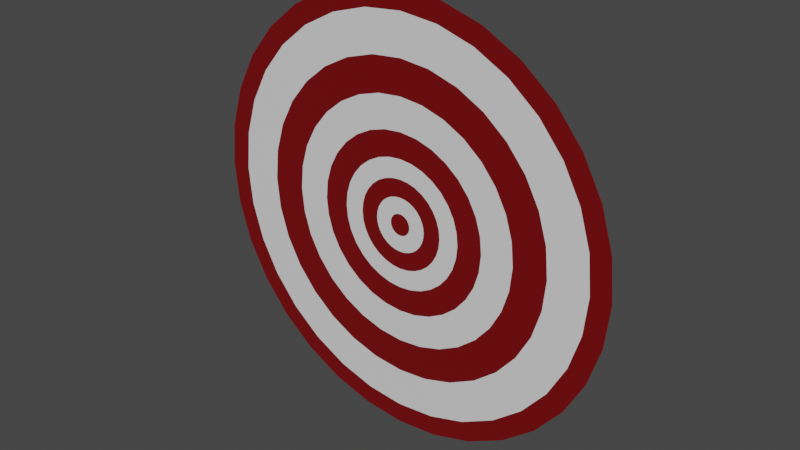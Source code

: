 # Source: Target.blend  (saved by Blender 2.82.7; exported with 4.5.12 LTS)
import bpy
from mathutils import Matrix  # noqa: F401  (used for matrix-valued properties, if any)

bpy.ops.wm.read_factory_settings(use_empty=True)
scene = bpy.context.scene
scene.name = 'Scene'

# ---- collections
col_collection = bpy.data.collections.new('Collection'); scene.collection.children.link(col_collection)

# ---- materials (node trees are filled in below, after node groups)
mat_material_001 = bpy.data.materials.new('Material.001')
mat_material_001.use_transparent_shadow = False
mat_material_002 = bpy.data.materials.new('Material.002')
mat_material_002.use_transparent_shadow = False

# ---- material node trees
mat_material_001.use_nodes = True; mat_material_001.node_tree.nodes.clear()
_N = mat_material_001.node_tree.nodes; _L = mat_material_001.node_tree.links
n0 = _N.new('ShaderNodeOutputMaterial'); n0.name = 'Material Output'; n0.location = (300, 300)
n1 = _N.new('ShaderNodeBsdfPrincipled'); n1.name = 'Principled BSDF'; n1.location = (10, 300)
n1.distribution = 'GGX'
n1.subsurface_method = 'BURLEY'
n1.inputs[0].default_value = (0.1734, 0.0, 0.001674, 1.0)
n1.inputs[3].default_value = 1.45
n1.inputs[27].default_value = (0.0, 0.0, 0.0, 1.0)
n1.inputs[28].default_value = 1.0
_L.new(n1.outputs[0], n0.inputs[0])
n0.is_active_output = True
mat_material_002.use_nodes = True; mat_material_002.node_tree.nodes.clear()
_N = mat_material_002.node_tree.nodes; _L = mat_material_002.node_tree.links
n0 = _N.new('ShaderNodeOutputMaterial'); n0.name = 'Material Output'; n0.location = (300, 300)
n1 = _N.new('ShaderNodeBsdfPrincipled'); n1.name = 'Principled BSDF'; n1.location = (10, 300)
n1.distribution = 'GGX'
n1.subsurface_method = 'BURLEY'
n1.inputs[3].default_value = 1.45
n1.inputs[27].default_value = (0.0, 0.0, 0.0, 1.0)
n1.inputs[28].default_value = 1.0
_L.new(n1.outputs[0], n0.inputs[0])
n0.is_active_output = True

# ---- world
world_world = bpy.data.worlds.new('World'); scene.world = world_world
world_world.use_nodes = True; world_world.node_tree.nodes.clear()
_N = world_world.node_tree.nodes; _L = world_world.node_tree.links
n0 = _N.new('ShaderNodeOutputWorld'); n0.name = 'World Output'; n0.location = (300, 300)
n1 = _N.new('ShaderNodeBackground'); n1.name = 'Background'; n1.location = (10, 300)
n1.inputs[0].default_value = (0.05088, 0.05088, 0.05088, 1.0)
_L.new(n1.outputs[0], n0.inputs[0])
n0.is_active_output = True
world_world.color = (0.05088, 0.05088, 0.05088)
world_world.use_sun_shadow = False
world_world.sun_shadow_jitter_overblur = 0.0

# ---- meshes
me_sphere = bpy.data.meshes.new('Sphere')
me_sphere.from_pydata([(3.774e-08, 0.02828, 0.5737), (7.266e-08, 0.1186, 0.5737), (7.807e-08, 0.1706, 0.5737), (5.483e-08, 0.2374, 0.5737), (1.163e-07, 0.3238, 0.5737), (3.473e-08, 0.4134, 0.5737), (7.243e-08, 0.5205, 0.5737), (5.571e-08, 0.5743, 0.5737), (0.005518, 0.02774, 0.5737), (0.02314, 0.1163, 0.5737), (0.03329, 0.1674, 0.5737), (0.04632, 0.2329, 0.5737), (0.06318, 0.3176, 0.5737), (0.08066, 0.4055, 0.5737), (0.1015, 0.5105, 0.5737), (0.112, 0.5632, 0.5737), (0.01082, 0.02613, 0.5737), (0.04539, 0.1096, 0.5737), (0.0653, 0.1577, 0.5737), (0.09087, 0.2194, 0.5737), (0.1239, 0.2992, 0.5737), (0.1582, 0.382, 0.5737), (0.1992, 0.4809, 0.5737), (0.2198, 0.5305, 0.5737), (0.01571, 0.02352, 0.5737), (0.0659, 0.09862, 0.5737), (0.0948, 0.1419, 0.5737), (0.1319, 0.1974, 0.5737), (0.1799, 0.2693, 0.5737), (0.2297, 0.3438, 0.5737), (0.2892, 0.4328, 0.5737), (0.319, 0.4775, 0.5737), (0.02, 0.02, 0.5737), (0.08387, 0.08387, 0.5737), (0.1207, 0.1207, 0.5737), (0.1679, 0.1679, 0.5737), (0.229, 0.229, 0.5737), (0.2923, 0.2923, 0.5737), (0.368, 0.368, 0.5737), (0.4061, 0.4061, 0.5737), (0.02352, 0.01571, 0.5737), (0.09862, 0.0659, 0.5737), (0.1419, 0.0948, 0.5737), (0.1974, 0.1319, 0.5737), (0.2693, 0.1799, 0.5737), (0.3438, 0.2297, 0.5737), (0.4328, 0.2892, 0.5737), (0.4775, 0.319, 0.5737), (0.02613, 0.01082, 0.5737), (0.1096, 0.04539, 0.5737), (0.1577, 0.0653, 0.5737), (0.2194, 0.09087, 0.5737), (0.2992, 0.1239, 0.5737), (0.382, 0.1582, 0.5737), (0.4809, 0.1992, 0.5737), (0.5305, 0.2198, 0.5737), (0.02774, 0.005518, 0.5737), (0.1163, 0.02314, 0.5737), (0.1674, 0.03329, 0.5737), (0.2329, 0.04632, 0.5737), (0.3176, 0.06318, 0.5737), (0.4055, 0.08066, 0.5737), (0.5105, 0.1015, 0.5737), (0.5632, 0.112, 0.5737), (0.02828, -3.277e-07, 0.5737), (0.1186, -3.219e-07, 0.5737), (0.1706, -3.1e-07, 0.5737), (0.2374, -2.628e-07, 0.5737), (0.3238, -2.688e-07, 0.5737), (0.4134, -2.555e-07, 0.5737), (0.5205, -3.126e-07, 0.5737), (0.5743, -3.082e-07, 0.5737), (0.02774, -0.005518, 0.5737), (0.1163, -0.02314, 0.5737), (0.1674, -0.03329, 0.5737), (0.2329, -0.04632, 0.5737), (0.3176, -0.06318, 0.5737), (0.4055, -0.08066, 0.5737), (0.5105, -0.1015, 0.5737), (0.5632, -0.112, 0.5737), (0.02613, -0.01082, 0.5737), (0.1096, -0.04539, 0.5737), (0.1577, -0.0653, 0.5737), (0.2194, -0.09087, 0.5737), (0.2992, -0.1239, 0.5737), (0.382, -0.1582, 0.5737), (0.4809, -0.1992, 0.5737), (0.5305, -0.2198, 0.5737), (0.02352, -0.01571, 0.5737), (0.09862, -0.0659, 0.5737), (0.1419, -0.0948, 0.5737), (0.1974, -0.1319, 0.5737), (0.2693, -0.1799, 0.5737), (0.3438, -0.2297, 0.5737), (0.4328, -0.2892, 0.5737), (0.4775, -0.319, 0.5737), (0.02, -0.02, 0.5737), (0.08387, -0.08387, 0.5737), (0.1207, -0.1207, 0.5737), (0.1679, -0.1679, 0.5737), (0.229, -0.229, 0.5737), (0.2923, -0.2923, 0.5737), (0.368, -0.368, 0.5737), (0.4061, -0.4061, 0.5737), (0.01571, -0.02352, 0.5737), (0.0659, -0.09862, 0.5737), (0.0948, -0.1419, 0.5737), (0.1319, -0.1974, 0.5737), (0.1799, -0.2693, 0.5737), (0.2297, -0.3438, 0.5737), (0.2892, -0.4328, 0.5737), (0.319, -0.4775, 0.5737), (0.01082, -0.02613, 0.5737), (0.04539, -0.1096, 0.5737), (0.0653, -0.1577, 0.5737), (0.09087, -0.2194, 0.5737), (0.1239, -0.2992, 0.5737), (0.1582, -0.382, 0.5737), (0.1992, -0.4809, 0.5737), (0.2198, -0.5305, 0.5737), (0.005518, -0.02774, 0.5737), (0.02314, -0.1163, 0.5737), (0.03329, -0.1674, 0.5737), (0.04632, -0.2329, 0.5737), (0.06318, -0.3176, 0.5737), (0.08066, -0.4055, 0.5737), (0.1015, -0.5105, 0.5737), (0.112, -0.5632, 0.5737), (3.669e-08, -0.02829, 0.5737), (8.544e-08, -0.1186, 0.5737), (8.615e-08, -0.1706, 0.5737), (4.615e-08, -0.2374, 0.5737), (8.301e-08, -0.3238, 0.5737), (6.318e-08, -0.4134, 0.5737), (2.708e-08, -0.5205, 0.5737), (-1.914e-09, -0.5743, 0.5737), (-0.005518, -0.02774, 0.5737), (-0.02314, -0.1163, 0.5737), (-0.03329, -0.1674, 0.5737), (-0.04632, -0.2329, 0.5737), (-0.06318, -0.3176, 0.5737), (-0.08066, -0.4055, 0.5737), (-0.1015, -0.5105, 0.5737), (-0.112, -0.5632, 0.5737), (-0.01082, -0.02613, 0.5737), (-0.04539, -0.1096, 0.5737), (-0.0653, -0.1577, 0.5737), (-0.09087, -0.2194, 0.5737), (-0.1239, -0.2992, 0.5737), (-0.1582, -0.382, 0.5737), (-0.1992, -0.4809, 0.5737), (-0.2198, -0.5305, 0.5737), (-0.01571, -0.02352, 0.5737), (-0.0659, -0.09862, 0.5737), (-0.0948, -0.1419, 0.5737), (-0.1319, -0.1974, 0.5737), (-0.1799, -0.2693, 0.5737), (-0.2297, -0.3438, 0.5737), (-0.2892, -0.4328, 0.5737), (-0.319, -0.4775, 0.5737), (-2.304e-07, -5.749e-07, 0.5737), (-0.02, -0.02, 0.5737), (-0.08387, -0.08387, 0.5737), (-0.1207, -0.1207, 0.5737), (-0.1679, -0.1679, 0.5737), (-0.229, -0.229, 0.5737), (-0.2923, -0.2923, 0.5737), (-0.368, -0.368, 0.5737), (-0.4061, -0.4061, 0.5737), (-0.02352, -0.01571, 0.5737), (-0.09862, -0.0659, 0.5737), (-0.1419, -0.0948, 0.5737), (-0.1974, -0.1319, 0.5737), (-0.2693, -0.1799, 0.5737), (-0.3438, -0.2297, 0.5737), (-0.4328, -0.2892, 0.5737), (-0.4775, -0.319, 0.5737), (-0.02613, -0.01082, 0.5737), (-0.1096, -0.04539, 0.5737), (-0.1577, -0.0653, 0.5737), (-0.2194, -0.09087, 0.5737), (-0.2992, -0.1239, 0.5737), (-0.382, -0.1582, 0.5737), (-0.4809, -0.1992, 0.5737), (-0.5305, -0.2198, 0.5737), (-0.02774, -0.005518, 0.5737), (-0.1163, -0.02314, 0.5737), (-0.1674, -0.03329, 0.5737), (-0.2329, -0.04632, 0.5737), (-0.3176, -0.06318, 0.5737), (-0.4055, -0.08066, 0.5737), (-0.5105, -0.1015, 0.5737), (-0.5632, -0.112, 0.5737), (-0.02828, -3.256e-07, 0.5737), (-0.1186, -3.103e-07, 0.5737), (-0.1706, -3.009e-07, 0.5737), (-0.2374, -2.178e-07, 0.5737), (-0.3238, -1.933e-07, 0.5737), (-0.4134, -2.755e-07, 0.5737), (-0.5205, -1.545e-07, 0.5737), (-0.5743, -1.713e-07, 0.5737), (-0.02774, 0.005518, 0.5737), (-0.1163, 0.02314, 0.5737), (-0.1674, 0.03329, 0.5737), (-0.2329, 0.04632, 0.5737), (-0.3176, 0.06318, 0.5737), (-0.4055, 0.08066, 0.5737), (-0.5105, 0.1015, 0.5737), (-0.5632, 0.112, 0.5737), (-0.02613, 0.01082, 0.5737), (-0.1096, 0.04539, 0.5737), (-0.1577, 0.0653, 0.5737), (-0.2194, 0.09087, 0.5737), (-0.2992, 0.1239, 0.5737), (-0.382, 0.1582, 0.5737), (-0.4809, 0.1992, 0.5737), (-0.5305, 0.2198, 0.5737), (-0.02352, 0.01571, 0.5737), (-0.09862, 0.0659, 0.5737), (-0.1419, 0.0948, 0.5737), (-0.1974, 0.1319, 0.5737), (-0.2693, 0.1799, 0.5737), (-0.3438, 0.2297, 0.5737), (-0.4328, 0.2892, 0.5737), (-0.4775, 0.319, 0.5737), (-0.02, 0.02, 0.5737), (-0.08387, 0.08387, 0.5737), (-0.1207, 0.1207, 0.5737), (-0.1679, 0.1679, 0.5737), (-0.229, 0.229, 0.5737), (-0.2923, 0.2923, 0.5737), (-0.368, 0.368, 0.5737), (-0.4061, 0.4061, 0.5737), (-0.01571, 0.02352, 0.5737), (-0.0659, 0.09862, 0.5737), (-0.0948, 0.1419, 0.5737), (-0.1319, 0.1974, 0.5737), (-0.1799, 0.2693, 0.5737), (-0.2297, 0.3438, 0.5737), (-0.2892, 0.4328, 0.5737), (-0.319, 0.4775, 0.5737), (-0.01082, 0.02613, 0.5737), (-0.04539, 0.1096, 0.5737), (-0.0653, 0.1577, 0.5737), (-0.09087, 0.2194, 0.5737), (-0.1239, 0.2992, 0.5737), (-0.1582, 0.382, 0.5737), (-0.1992, 0.4809, 0.5737), (-0.2198, 0.5305, 0.5737), (-0.005518, 0.02774, 0.5737), (-0.02314, 0.1163, 0.5737), (-0.03329, 0.1674, 0.5737), (-0.04632, 0.2329, 0.5737), (-0.06318, 0.3176, 0.5737), (-0.08066, 0.4055, 0.5737), (-0.1015, 0.5105, 0.5737), (-0.112, 0.5632, 0.5737), (5.887e-08, 0.07183, 0.5737), (0.01401, 0.07045, 0.5737), (0.02749, 0.06636, 0.5737), (0.03991, 0.05973, 0.5737), (0.05079, 0.05079, 0.5737), (0.05973, 0.03991, 0.5737), (0.06636, 0.02749, 0.5737), (0.07045, 0.01401, 0.5737), (0.07183, -3.246e-07, 0.5737), (0.07045, -0.01401, 0.5737), (0.06636, -0.02749, 0.5737), (0.05973, -0.03991, 0.5737), (0.05079, -0.05079, 0.5737), (0.03991, -0.05973, 0.5737), (0.02749, -0.06636, 0.5737), (0.01401, -0.07045, 0.5737), (6.277e-08, -0.07183, 0.5737), (-0.01401, -0.07045, 0.5737), (-0.02749, -0.06636, 0.5737), (-0.03991, -0.05973, 0.5737), (-0.05079, -0.05079, 0.5737), (-0.05973, -0.03991, 0.5737), (-0.06636, -0.02749, 0.5737), (-0.07045, -0.01401, 0.5737), (-0.07183, -3.181e-07, 0.5737), (-0.07045, 0.01401, 0.5737), (-0.06636, 0.02749, 0.5737), (-0.05973, 0.03991, 0.5737), (-0.05079, 0.05079, 0.5737), (-0.03991, 0.05973, 0.5737), (-0.02749, 0.06636, 0.5737), (-0.01401, 0.07045, 0.5737)], [], [(257, 0, 8, 258), (2, 1, 9, 10), (3, 2, 10, 11), (4, 3, 11, 12), (5, 4, 12, 13), (6, 5, 13, 14), (7, 6, 14, 15), (0, 160, 8), (15, 14, 22, 23), (8, 160, 16), (258, 8, 16, 259), (10, 9, 17, 18), (11, 10, 18, 19), (12, 11, 19, 20), (13, 12, 20, 21), (14, 13, 21, 22), (20, 19, 27, 28), (21, 20, 28, 29), (22, 21, 29, 30), (23, 22, 30, 31), (16, 160, 24), (259, 16, 24, 260), (18, 17, 25, 26), (19, 18, 26, 27), (24, 160, 32), (260, 24, 32, 261), (26, 25, 33, 34), (27, 26, 34, 35), (28, 27, 35, 36), (29, 28, 36, 37), (30, 29, 37, 38), (31, 30, 38, 39), (36, 35, 43, 44), (37, 36, 44, 45), (38, 37, 45, 46), (39, 38, 46, 47), (32, 160, 40), (261, 32, 40, 262), (34, 33, 41, 42), (35, 34, 42, 43), (262, 40, 48, 263), (42, 41, 49, 50), (43, 42, 50, 51), (44, 43, 51, 52), (45, 44, 52, 53), (46, 45, 53, 54), (47, 46, 54, 55), (40, 160, 48), (53, 52, 60, 61), (54, 53, 61, 62), (55, 54, 62, 63), (48, 160, 56), (263, 48, 56, 264), (50, 49, 57, 58), (51, 50, 58, 59), (52, 51, 59, 60), (264, 56, 64, 265), (58, 57, 65, 66), (59, 58, 66, 67), (60, 59, 67, 68), (61, 60, 68, 69), (62, 61, 69, 70), (63, 62, 70, 71), (56, 160, 64), (69, 68, 76, 77), (70, 69, 77, 78), (71, 70, 78, 79), (64, 160, 72), (265, 64, 72, 266), (66, 65, 73, 74), (67, 66, 74, 75), (68, 67, 75, 76), (74, 73, 81, 82), (75, 74, 82, 83), (76, 75, 83, 84), (77, 76, 84, 85), (78, 77, 85, 86), (79, 78, 86, 87), (72, 160, 80), (266, 72, 80, 267), (86, 85, 93, 94), (87, 86, 94, 95), (80, 160, 88), (267, 80, 88, 268), (82, 81, 89, 90), (83, 82, 90, 91), (84, 83, 91, 92), (85, 84, 92, 93), (91, 90, 98, 99), (92, 91, 99, 100), (93, 92, 100, 101), (94, 93, 101, 102), (95, 94, 102, 103), (88, 160, 96), (268, 88, 96, 269), (90, 89, 97, 98), (103, 102, 110, 111), (96, 160, 104), (269, 96, 104, 270), (98, 97, 105, 106), (99, 98, 106, 107), (100, 99, 107, 108), (101, 100, 108, 109), (102, 101, 109, 110), (107, 106, 114, 115), (108, 107, 115, 116), (109, 108, 116, 117), (110, 109, 117, 118), (111, 110, 118, 119), (104, 160, 112), (270, 104, 112, 271), (106, 105, 113, 114), (119, 118, 126, 127), (112, 160, 120), (271, 112, 120, 272), (114, 113, 121, 122), (115, 114, 122, 123), (116, 115, 123, 124), (117, 116, 124, 125), (118, 117, 125, 126), (124, 123, 131, 132), (125, 124, 132, 133), (126, 125, 133, 134), (127, 126, 134, 135), (120, 160, 128), (272, 120, 128, 273), (122, 121, 129, 130), (123, 122, 130, 131), (128, 160, 136), (273, 128, 136, 274), (130, 129, 137, 138), (131, 130, 138, 139), (132, 131, 139, 140), (133, 132, 140, 141), (134, 133, 141, 142), (135, 134, 142, 143), (140, 139, 147, 148), (141, 140, 148, 149), (142, 141, 149, 150), (143, 142, 150, 151), (136, 160, 144), (274, 136, 144, 275), (138, 137, 145, 146), (139, 138, 146, 147), (275, 144, 152, 276), (146, 145, 153, 154), (147, 146, 154, 155), (148, 147, 155, 156), (149, 148, 156, 157), (150, 149, 157, 158), (151, 150, 158, 159), (144, 160, 152), (157, 156, 165, 166), (158, 157, 166, 167), (159, 158, 167, 168), (152, 160, 161), (276, 152, 161, 277), (154, 153, 162, 163), (155, 154, 163, 164), (156, 155, 164, 165), (163, 162, 170, 171), (164, 163, 171, 172), (165, 164, 172, 173), (166, 165, 173, 174), (167, 166, 174, 175), (168, 167, 175, 176), (161, 160, 169), (277, 161, 169, 278), (175, 174, 182, 183), (176, 175, 183, 184), (169, 160, 177), (278, 169, 177, 279), (171, 170, 178, 179), (172, 171, 179, 180), (173, 172, 180, 181), (174, 173, 181, 182), (179, 178, 186, 187), (180, 179, 187, 188), (181, 180, 188, 189), (182, 181, 189, 190), (183, 182, 190, 191), (184, 183, 191, 192), (177, 160, 185), (279, 177, 185, 280), (191, 190, 198, 199), (192, 191, 199, 200), (185, 160, 193), (280, 185, 193, 281), (187, 186, 194, 195), (188, 187, 195, 196), (189, 188, 196, 197), (190, 189, 197, 198), (196, 195, 203, 204), (197, 196, 204, 205), (198, 197, 205, 206), (199, 198, 206, 207), (200, 199, 207, 208), (193, 160, 201), (281, 193, 201, 282), (195, 194, 202, 203), (208, 207, 215, 216), (201, 160, 209), (282, 201, 209, 283), (203, 202, 210, 211), (204, 203, 211, 212), (205, 204, 212, 213), (206, 205, 213, 214), (207, 206, 214, 215), (212, 211, 219, 220), (213, 212, 220, 221), (214, 213, 221, 222), (215, 214, 222, 223), (216, 215, 223, 224), (209, 160, 217), (283, 209, 217, 284), (211, 210, 218, 219), (224, 223, 231, 232), (217, 160, 225), (284, 217, 225, 285), (219, 218, 226, 227), (220, 219, 227, 228), (221, 220, 228, 229), (222, 221, 229, 230), (223, 222, 230, 231), (229, 228, 236, 237), (230, 229, 237, 238), (231, 230, 238, 239), (232, 231, 239, 240), (225, 160, 233), (285, 225, 233, 286), (227, 226, 234, 235), (228, 227, 235, 236), (286, 233, 241, 287), (235, 234, 242, 243), (236, 235, 243, 244), (237, 236, 244, 245), (238, 237, 245, 246), (239, 238, 246, 247), (240, 239, 247, 248), (233, 160, 241), (246, 245, 253, 254), (247, 246, 254, 255), (248, 247, 255, 256), (241, 160, 249), (287, 241, 249, 288), (243, 242, 250, 251), (244, 243, 251, 252), (245, 244, 252, 253), (288, 249, 0, 257), (251, 250, 1, 2), (252, 251, 2, 3), (253, 252, 3, 4), (254, 253, 4, 5), (255, 254, 5, 6), (256, 255, 6, 7), (249, 160, 0), (250, 288, 257, 1), (242, 287, 288, 250), (234, 286, 287, 242), (226, 285, 286, 234), (218, 284, 285, 226), (210, 283, 284, 218), (202, 282, 283, 210), (194, 281, 282, 202), (186, 280, 281, 194), (178, 279, 280, 186), (170, 278, 279, 178), (162, 277, 278, 170), (153, 276, 277, 162), (145, 275, 276, 153), (137, 274, 275, 145), (129, 273, 274, 137), (121, 272, 273, 129), (113, 271, 272, 121), (105, 270, 271, 113), (97, 269, 270, 105), (89, 268, 269, 97), (81, 267, 268, 89), (73, 266, 267, 81), (65, 265, 266, 73), (57, 264, 265, 65), (49, 263, 264, 57), (41, 262, 263, 49), (33, 261, 262, 41), (25, 260, 261, 33), (17, 259, 260, 25), (9, 258, 259, 17), (1, 257, 258, 9)])
me_sphere.polygons.foreach_set('material_index', [1, 1, 0, 1, 0, 1, 0, 0, 0, 0, 1, 1, 0, 1, 0, 1, 1, 0, 1, 0, 0, 1, 1, 0, 0, 1, 1, 0, 1, 0, 1, 0, 1, 0, 1, 0, 0, 1, 1, 0, 1, 1, 0, 1, 0, 1, 0, 0, 0, 1, 0, 0, 1, 1, 0, 1, 1, 1, 0, 1, 0, 1, 0, 0, 0, 1, 0, 0, 1, 1, 0, 1, 1, 0, 1, 0, 1, 0, 0, 1, 1, 0, 0, 1, 1, 0, 1, 0, 0, 1, 0, 1, 0, 0, 1, 1, 0, 0, 1, 1, 0, 1, 0, 1, 0, 1, 0, 1, 0, 0, 1, 1, 0, 0, 1, 1, 0, 1, 0, 1, 1, 0, 1, 0, 0, 1, 1, 0, 0, 1, 1, 0, 1, 0, 1, 0, 1, 0, 1, 0, 0, 1, 1, 0, 1, 1, 0, 1, 0, 1, 0, 0, 0, 1, 0, 0, 1, 1, 0, 1, 1, 0, 1, 0, 1, 0, 0, 1, 1, 0, 0, 1, 1, 0, 1, 0, 1, 0, 1, 0, 1, 0, 0, 1, 1, 0, 0, 1, 1, 0, 1, 0, 0, 1, 0, 1, 0, 0, 1, 1, 0, 0, 1, 1, 0, 1, 0, 1, 0, 1, 0, 1, 0, 0, 1, 1, 0, 0, 1, 1, 0, 1, 0, 1, 1, 0, 1, 0, 0, 1, 1, 0, 1, 1, 0, 1, 0, 1, 0, 0, 0, 1, 0, 0, 1, 1, 0, 1, 1, 1, 0, 1, 0, 1, 0, 0, 0, 0, 0, 0, 0, 0, 0, 0, 0, 0, 0, 0, 0, 0, 0, 0, 0, 0, 0, 0, 0, 0, 0, 0, 0, 0, 0, 0, 0, 0, 0, 0])
_uv = me_sphere.uv_layers.new(name='UVMap')
_uv.uv.foreach_set('vector', [0.75, 0.9062, 0.75, 0.9375, 0.7187, 0.9375, 0.7187, 0.9062, 0.75, 0.8125, 0.75, 0.875, 0.7188, 0.875, 0.7188, 0.8125, 0.75, 0.75, 0.75, 0.8125, 0.7188, 0.8125, 0.7188, 0.75, 0.75, 0.6875, 0.75, 0.75, 0.7188, 0.75, 0.7188, 0.6875, 0.75, 0.625, 0.75, 0.6875, 0.7188, 0.6875, 0.7188, 0.625, 0.75, 0.5625, 0.75, 0.625, 0.7188, 0.625, 0.7188, 0.5625, 0.75, 0.5, 0.75, 0.5625, 0.7188, 0.5625, 0.7188, 0.5, 0.75, 0.9375, 0.7344, 1.0, 0.7187, 0.9375, 0.7188, 0.5, 0.7188, 0.5625, 0.6875, 0.5625, 0.6875, 0.5, 0.7187, 0.9375, 0.7031, 1.0, 0.6875, 0.9375, 0.7187, 0.9062, 0.7187, 0.9375, 0.6875, 0.9375, 0.6875, 0.9062, 0.7188, 0.8125, 0.7188, 0.875, 0.6875, 0.875, 0.6875, 0.8125, 0.7188, 0.75, 0.7188, 0.8125, 0.6875, 0.8125, 0.6875, 0.75, 0.7188, 0.6875, 0.7188, 0.75, 0.6875, 0.75, 0.6875, 0.6875, 0.7188, 0.625, 0.7188, 0.6875, 0.6875, 0.6875, 0.6875, 0.625, 0.7188, 0.5625, 0.7188, 0.625, 0.6875, 0.625, 0.6875, 0.5625, 0.6875, 0.6875, 0.6875, 0.75, 0.6562, 0.75, 0.6562, 0.6875, 0.6875, 0.625, 0.6875, 0.6875, 0.6562, 0.6875, 0.6562, 0.625, 0.6875, 0.5625, 0.6875, 0.625, 0.6562, 0.625, 0.6562, 0.5625, 0.6875, 0.5, 0.6875, 0.5625, 0.6562, 0.5625, 0.6562, 0.5, 0.6875, 0.9375, 0.6719, 1.0, 0.6562, 0.9375, 0.6875, 0.9062, 0.6875, 0.9375, 0.6562, 0.9375, 0.6562, 0.9062, 0.6875, 0.8125, 0.6875, 0.875, 0.6562, 0.875, 0.6562, 0.8125, 0.6875, 0.75, 0.6875, 0.8125, 0.6562, 0.8125, 0.6562, 0.75, 0.6562, 0.9375, 0.6406, 1.0, 0.625, 0.9375, 0.6562, 0.9062, 0.6562, 0.9375, 0.625, 0.9375, 0.625, 0.9063, 0.6562, 0.8125, 0.6562, 0.875, 0.625, 0.875, 0.625, 0.8125, 0.6562, 0.75, 0.6562, 0.8125, 0.625, 0.8125, 0.625, 0.75, 0.6562, 0.6875, 0.6562, 0.75, 0.625, 0.75, 0.625, 0.6875, 0.6562, 0.625, 0.6562, 0.6875, 0.625, 0.6875, 0.625, 0.625, 0.6562, 0.5625, 0.6562, 0.625, 0.625, 0.625, 0.625, 0.5625, 0.6562, 0.5, 0.6562, 0.5625, 0.625, 0.5625, 0.625, 0.5, 0.625, 0.6875, 0.625, 0.75, 0.5937, 0.75, 0.5937, 0.6875, 0.625, 0.625, 0.625, 0.6875, 0.5937, 0.6875, 0.5937, 0.625, 0.625, 0.5625, 0.625, 0.625, 0.5937, 0.625, 0.5937, 0.5625, 0.625, 0.5, 0.625, 0.5625, 0.5937, 0.5625, 0.5937, 0.5, 0.625, 0.9375, 0.6094, 1.0, 0.5937, 0.9375, 0.625, 0.9063, 0.625, 0.9375, 0.5937, 0.9375, 0.5937, 0.9062, 0.625, 0.8125, 0.625, 0.875, 0.5937, 0.875, 0.5937, 0.8125, 0.625, 0.75, 0.625, 0.8125, 0.5937, 0.8125, 0.5937, 0.75, 0.5937, 0.9062, 0.5937, 0.9375, 0.5625, 0.9375, 0.5625, 0.9062, 0.5937, 0.8125, 0.5937, 0.875, 0.5625, 0.875, 0.5625, 0.8125, 0.5937, 0.75, 0.5937, 0.8125, 0.5625, 0.8125, 0.5625, 0.75, 0.5937, 0.6875, 0.5937, 0.75, 0.5625, 0.75, 0.5625, 0.6875, 0.5937, 0.625, 0.5937, 0.6875, 0.5625, 0.6875, 0.5625, 0.625, 0.5937, 0.5625, 0.5937, 0.625, 0.5625, 0.625, 0.5625, 0.5625, 0.5937, 0.5, 0.5937, 0.5625, 0.5625, 0.5625, 0.5625, 0.5, 0.5937, 0.9375, 0.5781, 1.0, 0.5625, 0.9375, 0.5625, 0.625, 0.5625, 0.6875, 0.5312, 0.6875, 0.5312, 0.625, 0.5625, 0.5625, 0.5625, 0.625, 0.5312, 0.625, 0.5312, 0.5625, 0.5625, 0.5, 0.5625, 0.5625, 0.5312, 0.5625, 0.5312, 0.5, 0.5625, 0.9375, 0.5469, 1.0, 0.5312, 0.9375, 0.5625, 0.9062, 0.5625, 0.9375, 0.5312, 0.9375, 0.5312, 0.9062, 0.5625, 0.8125, 0.5625, 0.875, 0.5312, 0.875, 0.5312, 0.8125, 0.5625, 0.75, 0.5625, 0.8125, 0.5312, 0.8125, 0.5312, 0.75, 0.5625, 0.6875, 0.5625, 0.75, 0.5312, 0.75, 0.5312, 0.6875, 0.5312, 0.9062, 0.5312, 0.9375, 0.5, 0.9375, 0.5, 0.9062, 0.5312, 0.8125, 0.5312, 0.875, 0.5, 0.875, 0.5, 0.8125, 0.5312, 0.75, 0.5312, 0.8125, 0.5, 0.8125, 0.5, 0.75, 0.5312, 0.6875, 0.5312, 0.75, 0.5, 0.75, 0.5, 0.6875, 0.5312, 0.625, 0.5312, 0.6875, 0.5, 0.6875, 0.5, 0.625, 0.5312, 0.5625, 0.5312, 0.625, 0.5, 0.625, 0.5, 0.5625, 0.5312, 0.5, 0.5312, 0.5625, 0.5, 0.5625, 0.5, 0.5, 0.5312, 0.9375, 0.5156, 1.0, 0.5, 0.9375, 0.5, 0.625, 0.5, 0.6875, 0.4687, 0.6875, 0.4687, 0.625, 0.5, 0.5625, 0.5, 0.625, 0.4687, 0.625, 0.4687, 0.5625, 0.5, 0.5, 0.5, 0.5625, 0.4687, 0.5625, 0.4687, 0.5, 0.5, 0.9375, 0.4844, 1.0, 0.4687, 0.9375, 0.5, 0.9062, 0.5, 0.9375, 0.4687, 0.9375, 0.4687, 0.9062, 0.5, 0.8125, 0.5, 0.875, 0.4687, 0.875, 0.4687, 0.8125, 0.5, 0.75, 0.5, 0.8125, 0.4687, 0.8125, 0.4687, 0.75, 0.5, 0.6875, 0.5, 0.75, 0.4687, 0.75, 0.4687, 0.6875, 0.4687, 0.8125, 0.4687, 0.875, 0.4375, 0.875, 0.4375, 0.8125, 0.4687, 0.75, 0.4687, 0.8125, 0.4375, 0.8125, 0.4375, 0.75, 0.4687, 0.6875, 0.4687, 0.75, 0.4375, 0.75, 0.4375, 0.6875, 0.4687, 0.625, 0.4687, 0.6875, 0.4375, 0.6875, 0.4375, 0.625, 0.4687, 0.5625, 0.4687, 0.625, 0.4375, 0.625, 0.4375, 0.5625, 0.4687, 0.5, 0.4687, 0.5625, 0.4375, 0.5625, 0.4375, 0.5, 0.4687, 0.9375, 0.4531, 1.0, 0.4375, 0.9375, 0.4687, 0.9062, 0.4687, 0.9375, 0.4375, 0.9375, 0.4375, 0.9062, 0.4375, 0.5625, 0.4375, 0.625, 0.4062, 0.625, 0.4062, 0.5625, 0.4375, 0.5, 0.4375, 0.5625, 0.4062, 0.5625, 0.4062, 0.5, 0.4375, 0.9375, 0.4219, 1.0, 0.4062, 0.9375, 0.4375, 0.9062, 0.4375, 0.9375, 0.4062, 0.9375, 0.4062, 0.9062, 0.4375, 0.8125, 0.4375, 0.875, 0.4062, 0.875, 0.4062, 0.8125, 0.4375, 0.75, 0.4375, 0.8125, 0.4062, 0.8125, 0.4062, 0.75, 0.4375, 0.6875, 0.4375, 0.75, 0.4062, 0.75, 0.4062, 0.6875, 0.4375, 0.625, 0.4375, 0.6875, 0.4062, 0.6875, 0.4062, 0.625, 0.4062, 0.75, 0.4062, 0.8125, 0.375, 0.8125, 0.375, 0.75, 0.4062, 0.6875, 0.4062, 0.75, 0.375, 0.75, 0.375, 0.6875, 0.4062, 0.625, 0.4062, 0.6875, 0.375, 0.6875, 0.375, 0.625, 0.4062, 0.5625, 0.4062, 0.625, 0.375, 0.625, 0.375, 0.5625, 0.4062, 0.5, 0.4062, 0.5625, 0.375, 0.5625, 0.375, 0.5, 0.4062, 0.9375, 0.3906, 1.0, 0.375, 0.9375, 0.4062, 0.9062, 0.4062, 0.9375, 0.375, 0.9375, 0.375, 0.9062, 0.4062, 0.8125, 0.4062, 0.875, 0.375, 0.875, 0.375, 0.8125, 0.375, 0.5, 0.375, 0.5625, 0.3437, 0.5625, 0.3437, 0.5, 0.375, 0.9375, 0.3594, 1.0, 0.3437, 0.9375, 0.375, 0.9062, 0.375, 0.9375, 0.3437, 0.9375, 0.3437, 0.9062, 0.375, 0.8125, 0.375, 0.875, 0.3437, 0.875, 0.3437, 0.8125, 0.375, 0.75, 0.375, 0.8125, 0.3437, 0.8125, 0.3437, 0.75, 0.375, 0.6875, 0.375, 0.75, 0.3437, 0.75, 0.3437, 0.6875, 0.375, 0.625, 0.375, 0.6875, 0.3437, 0.6875, 0.3437, 0.625, 0.375, 0.5625, 0.375, 0.625, 0.3437, 0.625, 0.3437, 0.5625, 0.3437, 0.75, 0.3437, 0.8125, 0.3125, 0.8125, 0.3125, 0.75, 0.3437, 0.6875, 0.3437, 0.75, 0.3125, 0.75, 0.3125, 0.6875, 0.3437, 0.625, 0.3437, 0.6875, 0.3125, 0.6875, 0.3125, 0.625, 0.3437, 0.5625, 0.3437, 0.625, 0.3125, 0.625, 0.3125, 0.5625, 0.3437, 0.5, 0.3437, 0.5625, 0.3125, 0.5625, 0.3125, 0.5, 0.3437, 0.9375, 0.3281, 1.0, 0.3125, 0.9375, 0.3437, 0.9062, 0.3437, 0.9375, 0.3125, 0.9375, 0.3125, 0.9062, 0.3437, 0.8125, 0.3437, 0.875, 0.3125, 0.875, 0.3125, 0.8125, 0.3125, 0.5, 0.3125, 0.5625, 0.2812, 0.5625, 0.2812, 0.5, 0.3125, 0.9375, 0.2969, 1.0, 0.2812, 0.9375, 0.3125, 0.9062, 0.3125, 0.9375, 0.2812, 0.9375, 0.2812, 0.9062, 0.3125, 0.8125, 0.3125, 0.875, 0.2812, 0.875, 0.2812, 0.8125, 0.3125, 0.75, 0.3125, 0.8125, 0.2812, 0.8125, 0.2812, 0.75, 0.3125, 0.6875, 0.3125, 0.75, 0.2812, 0.75, 0.2812, 0.6875, 0.3125, 0.625, 0.3125, 0.6875, 0.2812, 0.6875, 0.2812, 0.625, 0.3125, 0.5625, 0.3125, 0.625, 0.2812, 0.625, 0.2812, 0.5625, 0.2812, 0.6875, 0.2812, 0.75, 0.25, 0.75, 0.25, 0.6875, 0.2812, 0.625, 0.2812, 0.6875, 0.25, 0.6875, 0.25, 0.625, 0.2812, 0.5625, 0.2812, 0.625, 0.25, 0.625, 0.25, 0.5625, 0.2812, 0.5, 0.2812, 0.5625, 0.25, 0.5625, 0.25, 0.5, 0.2812, 0.9375, 0.2656, 1.0, 0.25, 0.9375, 0.2812, 0.9062, 0.2812, 0.9375, 0.25, 0.9375, 0.25, 0.9062, 0.2812, 0.8125, 0.2812, 0.875, 0.25, 0.875, 0.25, 0.8125, 0.2812, 0.75, 0.2812, 0.8125, 0.25, 0.8125, 0.25, 0.75, 0.25, 0.9375, 0.2344, 1.0, 0.2188, 0.9375, 0.25, 0.9062, 0.25, 0.9375, 0.2188, 0.9375, 0.2188, 0.9062, 0.25, 0.8125, 0.25, 0.875, 0.2188, 0.875, 0.2188, 0.8125, 0.25, 0.75, 0.25, 0.8125, 0.2188, 0.8125, 0.2187, 0.75, 0.25, 0.6875, 0.25, 0.75, 0.2187, 0.75, 0.2187, 0.6875, 0.25, 0.625, 0.25, 0.6875, 0.2187, 0.6875, 0.2188, 0.625, 0.25, 0.5625, 0.25, 0.625, 0.2188, 0.625, 0.2187, 0.5625, 0.25, 0.5, 0.25, 0.5625, 0.2187, 0.5625, 0.2187, 0.5, 0.2187, 0.6875, 0.2187, 0.75, 0.1875, 0.75, 0.1875, 0.6875, 0.2188, 0.625, 0.2187, 0.6875, 0.1875, 0.6875, 0.1875, 0.625, 0.2187, 0.5625, 0.2188, 0.625, 0.1875, 0.625, 0.1875, 0.5625, 0.2187, 0.5, 0.2187, 0.5625, 0.1875, 0.5625, 0.1875, 0.5, 0.2188, 0.9375, 0.2031, 1.0, 0.1875, 0.9375, 0.2188, 0.9062, 0.2188, 0.9375, 0.1875, 0.9375, 0.1875, 0.9062, 0.2188, 0.8125, 0.2188, 0.875, 0.1875, 0.875, 0.1875, 0.8125, 0.2187, 0.75, 0.2188, 0.8125, 0.1875, 0.8125, 0.1875, 0.75, 0.1875, 0.9062, 0.1875, 0.9375, 0.1563, 0.9375, 0.1563, 0.9062, 0.1875, 0.8125, 0.1875, 0.875, 0.1563, 0.875, 0.1563, 0.8125, 0.1875, 0.75, 0.1875, 0.8125, 0.1563, 0.8125, 0.1563, 0.75, 0.1875, 0.6875, 0.1875, 0.75, 0.1563, 0.75, 0.1562, 0.6875, 0.1875, 0.625, 0.1875, 0.6875, 0.1562, 0.6875, 0.1563, 0.625, 0.1875, 0.5625, 0.1875, 0.625, 0.1563, 0.625, 0.1562, 0.5625, 0.1875, 0.5, 0.1875, 0.5625, 0.1562, 0.5625, 0.1562, 0.5, 0.1875, 0.9375, 0.1719, 1.0, 0.1563, 0.9375, 0.1563, 0.625, 0.1562, 0.6875, 0.125, 0.6875, 0.125, 0.625, 0.1562, 0.5625, 0.1563, 0.625, 0.125, 0.625, 0.125, 0.5625, 0.1562, 0.5, 0.1562, 0.5625, 0.125, 0.5625, 0.125, 0.5, 0.1563, 0.9375, 0.1406, 1.0, 0.125, 0.9375, 0.1563, 0.9062, 0.1563, 0.9375, 0.125, 0.9375, 0.125, 0.9062, 0.1563, 0.8125, 0.1563, 0.875, 0.125, 0.875, 0.125, 0.8125, 0.1563, 0.75, 0.1563, 0.8125, 0.125, 0.8125, 0.125, 0.75, 0.1562, 0.6875, 0.1563, 0.75, 0.125, 0.75, 0.125, 0.6875, 0.125, 0.8125, 0.125, 0.875, 0.09375, 0.875, 0.09375, 0.8125, 0.125, 0.75, 0.125, 0.8125, 0.09375, 0.8125, 0.09375, 0.75, 0.125, 0.6875, 0.125, 0.75, 0.09375, 0.75, 0.09375, 0.6875, 0.125, 0.625, 0.125, 0.6875, 0.09375, 0.6875, 0.09375, 0.625, 0.125, 0.5625, 0.125, 0.625, 0.09375, 0.625, 0.09375, 0.5625, 0.125, 0.5, 0.125, 0.5625, 0.09375, 0.5625, 0.09375, 0.5, 0.125, 0.9375, 0.1094, 1.0, 0.09375, 0.9375, 0.125, 0.9062, 0.125, 0.9375, 0.09375, 0.9375, 0.09375, 0.9062, 0.09375, 0.5625, 0.09375, 0.625, 0.0625, 0.625, 0.0625, 0.5625, 0.09375, 0.5, 0.09375, 0.5625, 0.0625, 0.5625, 0.0625, 0.5, 0.09375, 0.9375, 0.07813, 1.0, 0.0625, 0.9375, 0.09375, 0.9062, 0.09375, 0.9375, 0.0625, 0.9375, 0.0625, 0.9062, 0.09375, 0.8125, 0.09375, 0.875, 0.0625, 0.875, 0.0625, 0.8125, 0.09375, 0.75, 0.09375, 0.8125, 0.0625, 0.8125, 0.0625, 0.75, 0.09375, 0.6875, 0.09375, 0.75, 0.0625, 0.75, 0.0625, 0.6875, 0.09375, 0.625, 0.09375, 0.6875, 0.0625, 0.6875, 0.0625, 0.625, 0.0625, 0.8125, 0.0625, 0.875, 0.03125, 0.875, 0.03125, 0.8125, 0.0625, 0.75, 0.0625, 0.8125, 0.03125, 0.8125, 0.03125, 0.75, 0.0625, 0.6875, 0.0625, 0.75, 0.03125, 0.75, 0.03125, 0.6875, 0.0625, 0.625, 0.0625, 0.6875, 0.03125, 0.6875, 0.03125, 0.625, 0.0625, 0.5625, 0.0625, 0.625, 0.03125, 0.625, 0.03125, 0.5625, 0.0625, 0.5, 0.0625, 0.5625, 0.03125, 0.5625, 0.03125, 0.5, 0.0625, 0.9375, 0.04688, 1.0, 0.03125, 0.9375, 0.0625, 0.9062, 0.0625, 0.9375, 0.03125, 0.9375, 0.03125, 0.9062, 0.03125, 0.5625, 0.03125, 0.625, 5.96e-08, 0.625, 0.0, 0.5625, 0.03125, 0.5, 0.03125, 0.5625, 0.0, 0.5625, 0.0, 0.5, 0.03125, 0.9375, 0.01563, 1.0, 2.384e-07, 0.9375, 0.03125, 0.9062, 0.03125, 0.9375, 2.384e-07, 0.9375, 1.639e-07, 0.9062, 0.03125, 0.8125, 0.03125, 0.875, 8.941e-08, 0.875, 5.96e-08, 0.8125, 0.03125, 0.75, 0.03125, 0.8125, 5.96e-08, 0.8125, 0.0, 0.75, 0.03125, 0.6875, 0.03125, 0.75, 0.0, 0.75, 0.0, 0.6875, 0.03125, 0.625, 0.03125, 0.6875, 0.0, 0.6875, 5.96e-08, 0.625, 1.0, 0.75, 1.0, 0.8125, 0.9688, 0.8125, 0.9688, 0.75, 1.0, 0.6875, 1.0, 0.75, 0.9688, 0.75, 0.9688, 0.6875, 1.0, 0.625, 1.0, 0.6875, 0.9688, 0.6875, 0.9688, 0.625, 1.0, 0.5625, 1.0, 0.625, 0.9688, 0.625, 0.9688, 0.5625, 1.0, 0.5, 1.0, 0.5625, 0.9688, 0.5625, 0.9688, 0.5, 1.0, 0.9375, 0.9844, 1.0, 0.9688, 0.9375, 1.0, 0.9062, 1.0, 0.9375, 0.9688, 0.9375, 0.9688, 0.9062, 1.0, 0.8125, 1.0, 0.875, 0.9688, 0.875, 0.9688, 0.8125, 0.9688, 0.5, 0.9688, 0.5625, 0.9375, 0.5625, 0.9375, 0.5, 0.9688, 0.9375, 0.9531, 1.0, 0.9375, 0.9375, 0.9688, 0.9062, 0.9688, 0.9375, 0.9375, 0.9375, 0.9375, 0.9063, 0.9688, 0.8125, 0.9688, 0.875, 0.9375, 0.875, 0.9375, 0.8125, 0.9688, 0.75, 0.9688, 0.8125, 0.9375, 0.8125, 0.9375, 0.75, 0.9688, 0.6875, 0.9688, 0.75, 0.9375, 0.75, 0.9375, 0.6875, 0.9688, 0.625, 0.9688, 0.6875, 0.9375, 0.6875, 0.9375, 0.625, 0.9688, 0.5625, 0.9688, 0.625, 0.9375, 0.625, 0.9375, 0.5625, 0.9375, 0.75, 0.9375, 0.8125, 0.9062, 0.8125, 0.9062, 0.75, 0.9375, 0.6875, 0.9375, 0.75, 0.9062, 0.75, 0.9062, 0.6875, 0.9375, 0.625, 0.9375, 0.6875, 0.9062, 0.6875, 0.9062, 0.625, 0.9375, 0.5625, 0.9375, 0.625, 0.9062, 0.625, 0.9062, 0.5625, 0.9375, 0.5, 0.9375, 0.5625, 0.9062, 0.5625, 0.9062, 0.5, 0.9375, 0.9375, 0.9219, 1.0, 0.9063, 0.9375, 0.9375, 0.9063, 0.9375, 0.9375, 0.9063, 0.9375, 0.9063, 0.9063, 0.9375, 0.8125, 0.9375, 0.875, 0.9063, 0.875, 0.9062, 0.8125, 0.9062, 0.5, 0.9062, 0.5625, 0.875, 0.5625, 0.875, 0.5, 0.9063, 0.9375, 0.8906, 1.0, 0.875, 0.9375, 0.9063, 0.9063, 0.9063, 0.9375, 0.875, 0.9375, 0.875, 0.9063, 0.9062, 0.8125, 0.9063, 0.875, 0.875, 0.875, 0.875, 0.8125, 0.9062, 0.75, 0.9062, 0.8125, 0.875, 0.8125, 0.875, 0.75, 0.9062, 0.6875, 0.9062, 0.75, 0.875, 0.75, 0.875, 0.6875, 0.9062, 0.625, 0.9062, 0.6875, 0.875, 0.6875, 0.875, 0.625, 0.9062, 0.5625, 0.9062, 0.625, 0.875, 0.625, 0.875, 0.5625, 0.875, 0.6875, 0.875, 0.75, 0.8438, 0.75, 0.8438, 0.6875, 0.875, 0.625, 0.875, 0.6875, 0.8438, 0.6875, 0.8438, 0.625, 0.875, 0.5625, 0.875, 0.625, 0.8438, 0.625, 0.8438, 0.5625, 0.875, 0.5, 0.875, 0.5625, 0.8438, 0.5625, 0.8438, 0.5, 0.875, 0.9375, 0.8594, 1.0, 0.8438, 0.9375, 0.875, 0.9063, 0.875, 0.9375, 0.8438, 0.9375, 0.8438, 0.9063, 0.875, 0.8125, 0.875, 0.875, 0.8438, 0.875, 0.8438, 0.8125, 0.875, 0.75, 0.875, 0.8125, 0.8438, 0.8125, 0.8438, 0.75, 0.8438, 0.9063, 0.8438, 0.9375, 0.8125, 0.9375, 0.8125, 0.9063, 0.8438, 0.8125, 0.8438, 0.875, 0.8125, 0.875, 0.8125, 0.8125, 0.8438, 0.75, 0.8438, 0.8125, 0.8125, 0.8125, 0.8125, 0.75, 0.8438, 0.6875, 0.8438, 0.75, 0.8125, 0.75, 0.8125, 0.6875, 0.8438, 0.625, 0.8438, 0.6875, 0.8125, 0.6875, 0.8125, 0.625, 0.8438, 0.5625, 0.8438, 0.625, 0.8125, 0.625, 0.8125, 0.5625, 0.8438, 0.5, 0.8438, 0.5625, 0.8125, 0.5625, 0.8125, 0.5, 0.8438, 0.9375, 0.8281, 1.0, 0.8125, 0.9375, 0.8125, 0.625, 0.8125, 0.6875, 0.7812, 0.6875, 0.7812, 0.625, 0.8125, 0.5625, 0.8125, 0.625, 0.7812, 0.625, 0.7812, 0.5625, 0.8125, 0.5, 0.8125, 0.5625, 0.7812, 0.5625, 0.7812, 0.5, 0.8125, 0.9375, 0.7969, 1.0, 0.7812, 0.9375, 0.8125, 0.9063, 0.8125, 0.9375, 0.7812, 0.9375, 0.7812, 0.9063, 0.8125, 0.8125, 0.8125, 0.875, 0.7812, 0.875, 0.7812, 0.8125, 0.8125, 0.75, 0.8125, 0.8125, 0.7812, 0.8125, 0.7812, 0.75, 0.8125, 0.6875, 0.8125, 0.75, 0.7812, 0.75, 0.7812, 0.6875, 0.7812, 0.9063, 0.7812, 0.9375, 0.75, 0.9375, 0.75, 0.9062, 0.7812, 0.8125, 0.7812, 0.875, 0.75, 0.875, 0.75, 0.8125, 0.7812, 0.75, 0.7812, 0.8125, 0.75, 0.8125, 0.75, 0.75, 0.7812, 0.6875, 0.7812, 0.75, 0.75, 0.75, 0.75, 0.6875, 0.7812, 0.625, 0.7812, 0.6875, 0.75, 0.6875, 0.75, 0.625, 0.7812, 0.5625, 0.7812, 0.625, 0.75, 0.625, 0.75, 0.5625, 0.7812, 0.5, 0.7812, 0.5625, 0.75, 0.5625, 0.75, 0.5, 0.7812, 0.9375, 0.7656, 1.0, 0.75, 0.9375, 0.7812, 0.875, 0.7812, 0.9063, 0.75, 0.9062, 0.75, 0.875, 0.8125, 0.875, 0.8125, 0.9063, 0.7812, 0.9063, 0.7812, 0.875, 0.8438, 0.875, 0.8438, 0.9063, 0.8125, 0.9063, 0.8125, 0.875, 0.875, 0.875, 0.875, 0.9063, 0.8438, 0.9063, 0.8438, 0.875, 0.9063, 0.875, 0.9063, 0.9063, 0.875, 0.9063, 0.875, 0.875, 0.9375, 0.875, 0.9375, 0.9063, 0.9063, 0.9063, 0.9063, 0.875, 0.9688, 0.875, 0.9688, 0.9062, 0.9375, 0.9063, 0.9375, 0.875, 1.0, 0.875, 1.0, 0.9062, 0.9688, 0.9062, 0.9688, 0.875, 0.03125, 0.875, 0.03125, 0.9062, 1.639e-07, 0.9062, 8.941e-08, 0.875, 0.0625, 0.875, 0.0625, 0.9062, 0.03125, 0.9062, 0.03125, 0.875, 0.09375, 0.875, 0.09375, 0.9062, 0.0625, 0.9062, 0.0625, 0.875, 0.125, 0.875, 0.125, 0.9062, 0.09375, 0.9062, 0.09375, 0.875, 0.1563, 0.875, 0.1563, 0.9062, 0.125, 0.9062, 0.125, 0.875, 0.1875, 0.875, 0.1875, 0.9062, 0.1563, 0.9062, 0.1563, 0.875, 0.2188, 0.875, 0.2188, 0.9062, 0.1875, 0.9062, 0.1875, 0.875, 0.25, 0.875, 0.25, 0.9062, 0.2188, 0.9062, 0.2188, 0.875, 0.2812, 0.875, 0.2812, 0.9062, 0.25, 0.9062, 0.25, 0.875, 0.3125, 0.875, 0.3125, 0.9062, 0.2812, 0.9062, 0.2812, 0.875, 0.3437, 0.875, 0.3437, 0.9062, 0.3125, 0.9062, 0.3125, 0.875, 0.375, 0.875, 0.375, 0.9062, 0.3437, 0.9062, 0.3437, 0.875, 0.4062, 0.875, 0.4062, 0.9062, 0.375, 0.9062, 0.375, 0.875, 0.4375, 0.875, 0.4375, 0.9062, 0.4062, 0.9062, 0.4062, 0.875, 0.4687, 0.875, 0.4687, 0.9062, 0.4375, 0.9062, 0.4375, 0.875, 0.5, 0.875, 0.5, 0.9062, 0.4687, 0.9062, 0.4687, 0.875, 0.5312, 0.875, 0.5312, 0.9062, 0.5, 0.9062, 0.5, 0.875, 0.5625, 0.875, 0.5625, 0.9062, 0.5312, 0.9062, 0.5312, 0.875, 0.5937, 0.875, 0.5937, 0.9062, 0.5625, 0.9062, 0.5625, 0.875, 0.625, 0.875, 0.625, 0.9063, 0.5937, 0.9062, 0.5937, 0.875, 0.6562, 0.875, 0.6562, 0.9062, 0.625, 0.9063, 0.625, 0.875, 0.6875, 0.875, 0.6875, 0.9062, 0.6562, 0.9062, 0.6562, 0.875, 0.7188, 0.875, 0.7187, 0.9062, 0.6875, 0.9062, 0.6875, 0.875, 0.75, 0.875, 0.75, 0.9062, 0.7187, 0.9062, 0.7188, 0.875])
me_sphere.materials.append(mat_material_001)
me_sphere.materials.append(mat_material_002)
me_sphere.use_remesh_fix_poles = True
me_sphere.use_remesh_preserve_attributes = False
me_sphere.use_mirror_vertex_groups = False
me_sphere.update()

# ---- objects
ob_sphere = bpy.data.objects.new('Sphere', me_sphere)

# ---- transforms, parenting, visibility, modifiers, constraints
ob_sphere.location = (0.0, 0.0, 0.0)
ob_sphere.rotation_euler = (1.571, -0.0, 0.0)
ob_sphere.lineart.crease_threshold = 0.0

# ---- collection membership
col_collection.objects.link(ob_sphere)

# ---- scene / render settings (as saved in the file)
scene.frame_start = 1; scene.frame_end = 250; scene.frame_set(1)
scene.render.engine = 'BLENDER_EEVEE_NEXT'
scene.cycles.use_denoising = False
scene.cycles.samples = 128
scene.cycles.sampling_pattern = 'TABULATED_SOBOL'
scene.cycles.use_adaptive_sampling = False
scene.cycles.use_light_tree = False
scene.view_settings.view_transform = 'Filmic'
bpy.context.view_layer.update()

# ---- added for rendering (the .blend has no active camera and no usable light): camera, sun
cam_auto = bpy.data.cameras.new('AutoCamera')
cam_auto.lens = 50.0
cam_auto.sensor_width = 36.0
cam_auto.clip_end = 1000.0
ob_auto_camera = bpy.data.objects.new('AutoCamera', cam_auto)
scene.collection.objects.link(ob_auto_camera)
ob_auto_camera.location = (1.50278, -2.37708, 1.20222)
ob_auto_camera.rotation_euler = (1.09748, -7.21219e-08, 0.694738)
scene.camera = ob_auto_camera
light_auto_sun = bpy.data.lights.new('AutoSun', 'SUN')
light_auto_sun.energy = 3.0
light_auto_sun.angle = 0.0523599
ob_auto_sun = bpy.data.objects.new('AutoSun', light_auto_sun)
scene.collection.objects.link(ob_auto_sun)
ob_auto_sun.rotation_euler = (0.872665, 0.174533, 0.523599)
bpy.context.view_layer.update()
